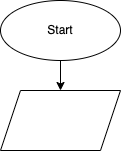

The diagram above was exported from draw.io. Its source (the exported page's mxGraphModel, read from the mxfile embedded in the PNG):
<mxGraphModel dx="789" dy="305" grid="1" gridSize="10" guides="1" tooltips="1" connect="1" arrows="1" fold="1" page="1" pageScale="1" pageWidth="827" pageHeight="1169" math="0" shadow="0">
  <root>
    <mxCell id="0" />
    <mxCell id="1" parent="0" />
    <mxCell id="4" value="" style="edgeStyle=none;html=1;" edge="1" parent="1" source="2" target="3">
      <mxGeometry relative="1" as="geometry" />
    </mxCell>
    <mxCell id="2" value="Start" style="ellipse;whiteSpace=wrap;html=1;" vertex="1" parent="1">
      <mxGeometry x="210" width="120" height="60" as="geometry" />
    </mxCell>
    <mxCell id="3" value="" style="shape=parallelogram;perimeter=parallelogramPerimeter;whiteSpace=wrap;html=1;fixedSize=1;" vertex="1" parent="1">
      <mxGeometry x="210" y="90" width="120" height="60" as="geometry" />
    </mxCell>
  </root>
</mxGraphModel>